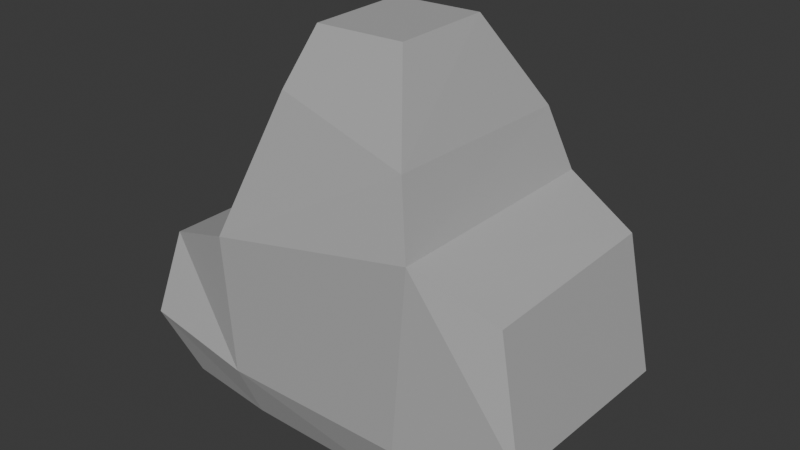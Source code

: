 # Source: roca1.blend  (saved by Blender 5.0.118; exported with 4.5.12 LTS)
import bpy
from mathutils import Matrix  # noqa: F401  (used for matrix-valued properties, if any)

bpy.ops.wm.read_factory_settings(use_empty=True)
scene = bpy.context.scene
scene.name = 'Scene'

# ---- collections
col_collection = bpy.data.collections.new('Collection'); scene.collection.children.link(col_collection)

# ---- materials (node trees are filled in below, after node groups)
mat_material = bpy.data.materials.new('Material')
mat_material.alpha_threshold = 0.0
mat_material.use_backface_culling_lightprobe_volume = False
mat_material.roughness = 0.5
mat_material.line_color = (0.0, 0.0, 0.0, 1.0)

# ---- material node trees
mat_material.use_nodes = True; mat_material.node_tree.nodes.clear()
_N = mat_material.node_tree.nodes; _L = mat_material.node_tree.links
n0 = _N.new('ShaderNodeOutputMaterial'); n0.name = 'Material Output'; n0.location = (200, 100)
n1 = _N.new('ShaderNodeBsdfPrincipled'); n1.name = 'Principled BSDF'; n1.location = (-200, 100)
n1.inputs[0].default_value = (0.4607, 0.4607, 0.4607, 1.0)
_L.new(n1.outputs[0], n0.inputs[0])
n0.is_active_output = True

# ---- world
world_world = bpy.data.worlds.new('World'); scene.world = world_world
world_world.use_nodes = True; world_world.node_tree.nodes.clear()
_N = world_world.node_tree.nodes; _L = world_world.node_tree.links
n0 = _N.new('ShaderNodeOutputWorld'); n0.name = 'World Output'; n0.location = (200, 100)
n1 = _N.new('ShaderNodeBackground'); n1.name = 'Background'; n1.location = (-200, 100)
n1.inputs[0].default_value = (0.05088, 0.05088, 0.05088, 1.0)
_L.new(n1.outputs[0], n0.inputs[0])
n0.is_active_output = True
world_world.color = (0.05088, 0.05088, 0.05088)
world_world.sun_shadow_jitter_overblur = 0.0

# ---- meshes
me_cube = bpy.data.meshes.new('Cube')
me_cube.from_pydata([(1.577, 0.8331, 1.764), (1.426, 0.8221, 0.1469), (1.594, -0.8407, 1.745), (1.411, -0.8785, 0.0552), (-1.565, 1.0, 1.399), (-1.497, 0.9337, 0.07088), (-1.565, -0.8416, 1.399), (-1.497, -0.7935, 0.07088), (1.822, 0.8224, 0.6572), (-1.72, -1.0, 0.662), (1.815, -0.9, 0.7117), (-1.72, 1.0, 0.662), (-0.7457, 0.8043, 0.002736), (-0.8881, -1.0, 1.643), (-0.7457, -0.8189, 0.002736), (-0.8881, 1.0, 1.643), (-0.8005, 1.0, 0.4673), (-0.8005, -1.0, 0.4673), (0.7538, -0.8438, 0.002736), (0.9321, 1.0, 2.032), (0.8056, 0.9998, 0.4673), (0.7538, 0.8144, 0.002736), (0.9321, -1.0, 2.032), (0.8055, -1.0, 0.4673), (-0.3235, -0.4451, 3.28), (-0.3235, 0.4061, 3.29), (0.4453, 0.4061, 3.309), (0.4453, -0.4451, 3.3), (-0.5533, 0.6339, 2.864), (0.7666, 0.8734, 2.555), (-0.5054, -0.6352, 2.804), (0.7666, -0.8442, 2.584)], [], [(15, 4, 6, 13), (17, 13, 6, 9), (9, 6, 4, 11), (21, 1, 3, 18), (8, 0, 2, 10), (20, 19, 0, 8), (21, 20, 8, 1), (1, 8, 10, 3), (7, 9, 11, 5), (14, 17, 9, 7), (18, 23, 17, 14), (5, 11, 16, 12), (11, 4, 15, 16), (5, 12, 14, 7), (23, 22, 13, 17), (29, 28, 25, 26), (0, 19, 22, 2), (10, 2, 22, 23), (3, 10, 23, 18), (12, 16, 20, 21), (16, 15, 19, 20), (12, 21, 18, 14), (26, 25, 24, 27), (28, 30, 24, 25), (31, 29, 26, 27), (30, 31, 27, 24), (13, 22, 31, 30), (22, 19, 29, 31), (15, 13, 30, 28), (19, 15, 28, 29)])
_uv = me_cube.uv_layers.new(name='UVMap')
_uv.uv.foreach_set('vector', [0.7891, 0.5, 0.875, 0.5, 0.875, 0.75, 0.7891, 0.75, 0.5, 0.9141, 0.625, 0.9141, 0.625, 1.0, 0.5, 1.0, 0.5, 0.0, 0.625, 0.0, 0.625, 0.25, 0.5, 0.25, 0.3032, 0.5, 0.375, 0.5, 0.375, 0.75, 0.3032, 0.75, 0.5, 0.5, 0.625, 0.5, 0.625, 0.75, 0.5, 0.75, 0.5, 0.4282, 0.625, 0.4282, 0.625, 0.5, 0.5, 0.5, 0.375, 0.4282, 0.5, 0.4282, 0.5, 0.5, 0.375, 0.5, 0.375, 0.5, 0.5, 0.5, 0.5, 0.75, 0.375, 0.75, 0.375, 0.0, 0.5, 0.0, 0.5, 0.25, 0.375, 0.25, 0.375, 0.9141, 0.5, 0.9141, 0.5, 1.0, 0.375, 1.0, 0.375, 0.8218, 0.5, 0.8218, 0.5, 0.9141, 0.375, 0.9141, 0.375, 0.25, 0.5, 0.25, 0.5, 0.3359, 0.375, 0.3359, 0.5, 0.25, 0.625, 0.25, 0.625, 0.3359, 0.5, 0.3359, 0.125, 0.5, 0.2109, 0.5, 0.2109, 0.75, 0.125, 0.75, 0.5, 0.8218, 0.625, 0.8218, 0.625, 0.9141, 0.5, 0.9141, 0.625, 0.4282, 0.625, 0.3359, 0.625, 0.3359, 0.625, 0.4282, 0.625, 0.5, 0.6968, 0.5, 0.6968, 0.75, 0.625, 0.75, 0.5, 0.75, 0.625, 0.75, 0.625, 0.8218, 0.5, 0.8218, 0.375, 0.75, 0.5, 0.75, 0.5, 0.8218, 0.375, 0.8218, 0.375, 0.3359, 0.5, 0.3359, 0.5, 0.4282, 0.375, 0.4282, 0.5, 0.3359, 0.625, 0.3359, 0.625, 0.4282, 0.5, 0.4282, 0.2109, 0.5, 0.3032, 0.5, 0.3032, 0.75, 0.2109, 0.75, 0.6968, 0.5, 0.7891, 0.5, 0.7891, 0.75, 0.6968, 0.75, 0.7891, 0.5, 0.7891, 0.75, 0.7891, 0.75, 0.7891, 0.5, 0.6968, 0.75, 0.6968, 0.5, 0.6968, 0.5, 0.6968, 0.75, 0.625, 0.9141, 0.625, 0.8218, 0.625, 0.8218, 0.625, 0.9141, 0.625, 0.9141, 0.625, 0.8218, 0.625, 0.8218, 0.625, 0.9141, 0.6968, 0.75, 0.6968, 0.5, 0.6968, 0.5, 0.6968, 0.75, 0.7891, 0.5, 0.7891, 0.75, 0.7891, 0.75, 0.7891, 0.5, 0.625, 0.4282, 0.625, 0.3359, 0.625, 0.3359, 0.625, 0.4282])
me_cube.materials.append(mat_material)
me_cube.use_mirror_vertex_groups = False
me_cube.update()

# ---- objects
ob_cube = bpy.data.objects.new('Cube', me_cube)

# ---- transforms, parenting, visibility, modifiers, constraints
ob_cube.location = (0.0, 0.0, 0.0)
ob_cube.lock_rotations_4d = False
ob_cube.empty_display_type = 'ARROWS'
ob_cube.lineart.crease_threshold = 0.0

# ---- collection membership
col_collection.objects.link(ob_cube)

# ---- scene / render settings (as saved in the file)
scene.frame_start = 1; scene.frame_end = 250; scene.frame_set(1)
scene.render.engine = 'BLENDER_EEVEE_NEXT'
scene.render.bake_bias = 0.0
scene.render.bake_samples = 0
scene.cycles.sampling_pattern = 'TABULATED_SOBOL'
scene.eevee.use_volume_custom_range = False
bpy.context.view_layer.update()

# ---- added for rendering (the .blend has no active camera and no usable light): camera, sun
cam_auto = bpy.data.cameras.new('AutoCamera')
cam_auto.lens = 50.0
cam_auto.sensor_width = 36.0
cam_auto.clip_end = 1000.0
ob_auto_camera = bpy.data.objects.new('AutoCamera', cam_auto)
scene.collection.objects.link(ob_auto_camera)
ob_auto_camera.location = (4.90122, -5.82048, 5.53636)
ob_auto_camera.rotation_euler = (1.09748, -7.21219e-08, 0.694738)
scene.camera = ob_auto_camera
light_auto_sun = bpy.data.lights.new('AutoSun', 'SUN')
light_auto_sun.energy = 3.0
light_auto_sun.angle = 0.0523599
ob_auto_sun = bpy.data.objects.new('AutoSun', light_auto_sun)
scene.collection.objects.link(ob_auto_sun)
ob_auto_sun.rotation_euler = (0.872665, 0.174533, 0.523599)
bpy.context.view_layer.update()
